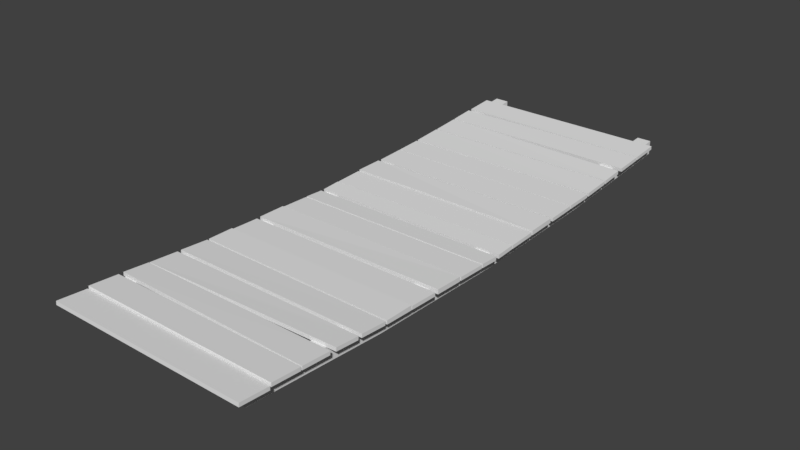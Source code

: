 # Source: flying_bridge_part1.blend  (saved by Blender 2.77.0; exported with 4.5.12 LTS)
import bpy
from mathutils import Matrix  # noqa: F401  (used for matrix-valued properties, if any)

bpy.ops.wm.read_factory_settings(use_empty=True)
scene = bpy.context.scene
scene.name = 'Scene'

# ---- collections
col_collection_5 = bpy.data.collections.new('Collection 5'); scene.collection.children.link(col_collection_5)

# ---- world
world_world = bpy.data.worlds.new('World'); scene.world = world_world
world_world.color = (0.05088, 0.05088, 0.05088)
world_world.use_sun_shadow = False
world_world.sun_shadow_jitter_overblur = 0.0
world_world.cycles.sampling_method = 'MANUAL'

# ---- meshes
me_cube_001 = bpy.data.meshes.new('Cube.001')
me_cube_001.from_pydata([(-0.07839, 3.08, -0.07687), (-0.07839, 3.08, 0.07687), (0.07839, 3.08, -0.07687), (0.07839, 3.08, 0.07687), (-0.07839, 1.54, -0.03218), (0.07839, 1.54, -0.03218), (0.07839, 1.54, -0.1859), (-0.07839, 1.54, -0.1859), (-2.015, 3.08, -0.07687), (-2.015, 3.08, 0.07687), (-1.858, 3.08, -0.07687), (-1.858, 3.08, 0.07687), (-2.015, 1.54, -0.03218), (-1.858, 1.54, -0.03218), (-1.858, 1.54, -0.1859), (-2.015, 1.54, -0.1859), (-0.07839, 2.884, 0.06303), (0.07839, 2.884, 0.06303), (0.07839, 2.884, -0.09072), (-0.07839, 2.884, -0.09072), (-2.015, 2.896, 0.06387), (-1.858, 2.896, 0.06387), (-1.858, 2.896, -0.08987), (-2.015, 2.896, -0.08987), (-2.041, 2.593, 0.03943), (-2.041, 2.59, 0.07863), (-2.041, 2.907, 0.06225), (-2.041, 2.904, 0.1014), (0.1861, 2.593, 0.03943), (0.1861, 2.59, 0.07863), (0.1861, 2.907, 0.06225), (0.1861, 2.904, 0.1014), (-2.041, 2.266, 0.01639), (-2.041, 2.263, 0.05558), (-2.041, 2.541, 0.0392), (-2.041, 2.539, 0.0784), (0.1861, 2.266, 0.01639), (0.1861, 2.263, 0.05558), (0.1861, 2.58, 0.0392), (0.1861, 2.577, 0.0784), (-2.041, 1.936, -0.008872), (-2.041, 1.933, 0.03033), (-2.041, 2.25, 0.01395), (-2.041, 2.248, 0.05314), (0.1861, 1.936, -0.008872), (0.1861, 1.933, 0.03033), (0.1861, 2.193, 0.01395), (0.1861, 2.19, 0.05314), (-2.041, 1.578, -0.03183), (-2.041, 1.576, 0.007363), (-2.041, 1.916, -0.009017), (-2.041, 1.913, 0.03018), (0.1861, 1.602, -0.03183), (0.1861, 1.599, 0.007363), (0.1861, 1.916, -0.009017), (0.1861, 1.913, 0.03018), (-2.041, 1.263, -0.04559), (-2.041, 1.262, -0.00631), (-2.041, 1.555, -0.03438), (-2.041, 1.553, 0.004896), (0.1861, 1.263, -0.04559), (0.1861, 1.262, -0.00631), (0.1861, 1.578, -0.03438), (0.1861, 1.577, 0.004896), (-2.041, 0.9361, -0.05749), (-2.041, 0.9347, -0.01821), (-2.041, 1.251, -0.04628), (-2.041, 1.25, -0.007008), (0.1861, 0.9361, -0.05749), (0.1861, 0.9347, -0.01821), (0.1861, 1.251, -0.04628), (0.1861, 1.25, -0.007008), (-2.041, 0.5793, -0.06713), (-2.041, 0.5779, -0.01721), (-2.041, 0.8905, -0.06444), (-2.041, 0.8891, -0.01451), (0.1861, 0.5793, -0.06713), (0.1861, 0.5779, -0.01721), (0.1861, 0.8941, -0.05593), (0.1861, 0.8927, -0.005999), (-2.041, 0.2473, -0.07816), (-2.041, 0.2459, -0.03888), (-2.041, 0.5621, -0.06695), (-2.041, 0.5607, -0.02767), (0.1861, 0.2473, -0.07816), (0.1861, 0.2459, -0.03888), (0.1861, 0.5621, -0.06695), (0.1861, 0.5607, -0.02767), (-2.041, 0.02244, -0.08918), (-2.041, 0.02104, -0.04663), (-2.041, 0.2356, -0.07797), (-2.041, 0.2342, -0.03542), (0.1861, 0.02244, -0.08918), (0.1861, 0.02104, -0.04663), (0.1861, 0.2356, -0.07797), (0.1861, 0.2342, -0.03542), (-0.07839, -3.08, -0.07687), (-0.07839, -3.08, 0.07687), (0.07839, -3.08, -0.07687), (0.07839, -3.08, 0.07687), (-0.07839, 0.0, -0.2266), (-0.07839, 0.0, -0.07286), (0.07839, 0.0, -0.07286), (0.07839, 0.0, -0.2266), (-0.07839, -1.54, -0.03218), (0.07839, -1.54, -0.03218), (0.07839, -1.54, -0.1859), (-0.07839, -1.54, -0.1859), (-2.015, -3.08, -0.07687), (-2.015, -3.08, 0.07687), (-1.858, -3.08, -0.07687), (-1.858, -3.08, 0.07687), (-2.015, 0.0, -0.2266), (-2.015, 0.0, -0.07286), (-1.858, 0.0, -0.07286), (-1.858, 0.0, -0.2266), (-2.015, -1.54, -0.03218), (-1.858, -1.54, -0.03218), (-1.858, -1.54, -0.1859), (-2.015, -1.54, -0.1859), (-0.07839, -2.884, 0.06303), (0.07839, -2.884, 0.06303), (0.07839, -2.884, -0.09072), (-0.07839, -2.884, -0.09072), (-2.015, -2.896, 0.06387), (-1.858, -2.896, 0.06387), (-1.858, -2.896, -0.08987), (-2.015, -2.896, -0.08987), (-2.041, -2.593, 0.03943), (-2.041, -2.59, 0.07863), (-2.041, -2.907, 0.06225), (-2.041, -2.904, 0.1014), (0.1861, -2.593, 0.03943), (0.1861, -2.59, 0.07863), (0.1861, -2.907, 0.06225), (0.1861, -2.904, 0.1014), (-2.041, -2.266, 0.01639), (-2.041, -2.263, 0.05558), (-2.041, -2.541, 0.0392), (-2.041, -2.539, 0.0784), (0.1861, -2.266, 0.01639), (0.1861, -2.263, 0.05558), (0.1861, -2.58, 0.0392), (0.1861, -2.577, 0.0784), (-2.041, -1.936, -0.008872), (-2.041, -1.933, 0.03033), (-2.041, -2.255, 0.01395), (-2.041, -2.252, 0.05314), (0.1861, -1.936, -0.008872), (0.1861, -1.933, 0.03033), (0.1861, -2.198, 0.01395), (0.1861, -2.195, 0.05314), (-2.041, -1.578, -0.03183), (-2.041, -1.576, 0.007363), (-2.041, -1.894, -0.009017), (-2.041, -1.891, 0.03018), (0.1861, -1.602, -0.03183), (0.1861, -1.599, 0.007363), (0.1861, -1.894, -0.009017), (0.1861, -1.891, 0.03018), (-2.041, -1.263, -0.04559), (-2.041, -1.262, 0.005141), (-2.041, -1.555, -0.03438), (-2.041, -1.553, 0.007556), (0.1861, -1.263, -0.04559), (0.1861, -1.262, 0.005141), (0.1861, -1.578, -0.03438), (0.1861, -1.577, 0.006841), (-2.041, -0.9361, -0.05749), (-2.041, -0.9347, -0.01821), (-2.041, -1.251, -0.04628), (-2.041, -1.25, -0.007008), (0.1861, -0.9361, -0.05749), (0.1861, -0.9347, -0.01821), (0.1861, -1.251, -0.04628), (0.1861, -1.25, -0.007008), (-2.041, -0.5793, -0.06713), (-2.041, -0.5779, -0.01721), (-2.041, -0.8905, -0.06444), (-2.041, -0.8891, -0.01451), (0.1861, -0.5793, -0.06713), (0.1861, -0.5779, -0.01721), (0.1861, -0.8941, -0.05593), (0.1861, -0.8927, -0.005999), (-2.041, -0.2473, -0.07816), (-2.041, -0.2459, -0.03888), (-2.041, -0.5621, -0.06695), (-2.041, -0.5607, -0.02767), (0.1861, -0.2473, -0.07816), (0.1861, -0.2459, -0.03888), (0.1861, -0.5621, -0.06695), (0.1861, -0.5607, -0.02767), (-2.041, -0.02244, -0.08918), (-2.041, -0.02104, -0.04663), (-2.041, -0.2356, -0.07797), (-2.041, -0.2342, -0.03542), (0.1861, -0.02244, -0.08918), (0.1861, -0.02104, -0.04663), (0.1861, -0.2356, -0.07797), (0.1861, -0.2342, -0.03542), (-2.041, -2.919, 0.03943), (-2.041, -2.916, 0.07863), (-2.041, -3.233, 0.06225), (-2.041, -3.23, 0.1014), (0.1861, -2.919, 0.03943), (0.1861, -2.916, 0.07863), (0.1861, -3.233, 0.06225), (0.1861, -3.23, 0.1014)], [], [(19, 16, 1, 0), (16, 17, 3, 1), (17, 18, 2, 3), (18, 19, 0, 2), (0, 1, 3, 2), (103, 100, 7, 6), (102, 103, 6, 5), (101, 102, 5, 4), (100, 101, 4, 7), (23, 20, 9, 8), (20, 21, 11, 9), (21, 22, 10, 11), (22, 23, 8, 10), (8, 9, 11, 10), (115, 112, 15, 14), (114, 115, 14, 13), (113, 114, 13, 12), (112, 113, 12, 15), (6, 7, 19, 18), (5, 6, 18, 17), (4, 5, 17, 16), (7, 4, 16, 19), (14, 15, 23, 22), (13, 14, 22, 21), (12, 13, 21, 20), (15, 12, 20, 23), (25, 27, 26, 24), (27, 31, 30, 26), (31, 29, 28, 30), (29, 25, 24, 28), (24, 26, 30, 28), (29, 31, 27, 25), (33, 35, 34, 32), (35, 39, 38, 34), (39, 37, 36, 38), (37, 33, 32, 36), (32, 34, 38, 36), (37, 39, 35, 33), (41, 43, 42, 40), (43, 47, 46, 42), (47, 45, 44, 46), (45, 41, 40, 44), (40, 42, 46, 44), (45, 47, 43, 41), (49, 51, 50, 48), (51, 55, 54, 50), (55, 53, 52, 54), (53, 49, 48, 52), (48, 50, 54, 52), (53, 55, 51, 49), (57, 59, 58, 56), (59, 63, 62, 58), (63, 61, 60, 62), (61, 57, 56, 60), (56, 58, 62, 60), (61, 63, 59, 57), (65, 67, 66, 64), (67, 71, 70, 66), (71, 69, 68, 70), (69, 65, 64, 68), (64, 66, 70, 68), (69, 71, 67, 65), (73, 75, 74, 72), (75, 79, 78, 74), (79, 77, 76, 78), (77, 73, 72, 76), (72, 74, 78, 76), (77, 79, 75, 73), (81, 83, 82, 80), (83, 87, 86, 82), (87, 85, 84, 86), (85, 81, 80, 84), (80, 82, 86, 84), (85, 87, 83, 81), (89, 91, 90, 88), (91, 95, 94, 90), (95, 93, 92, 94), (93, 89, 88, 92), (88, 90, 94, 92), (93, 95, 91, 89), (123, 96, 97, 120), (120, 97, 99, 121), (121, 99, 98, 122), (122, 98, 96, 123), (96, 98, 99, 97), (103, 106, 107, 100), (102, 105, 106, 103), (101, 104, 105, 102), (100, 107, 104, 101), (127, 108, 109, 124), (124, 109, 111, 125), (125, 111, 110, 126), (126, 110, 108, 127), (108, 110, 111, 109), (115, 118, 119, 112), (114, 117, 118, 115), (113, 116, 117, 114), (112, 119, 116, 113), (106, 122, 123, 107), (105, 121, 122, 106), (104, 120, 121, 105), (107, 123, 120, 104), (118, 126, 127, 119), (117, 125, 126, 118), (116, 124, 125, 117), (119, 127, 124, 116), (129, 128, 130, 131), (131, 130, 134, 135), (135, 134, 132, 133), (133, 132, 128, 129), (128, 132, 134, 130), (133, 129, 131, 135), (137, 136, 138, 139), (139, 138, 142, 143), (143, 142, 140, 141), (141, 140, 136, 137), (136, 140, 142, 138), (141, 137, 139, 143), (145, 144, 146, 147), (147, 146, 150, 151), (151, 150, 148, 149), (149, 148, 144, 145), (144, 148, 150, 146), (149, 145, 147, 151), (153, 152, 154, 155), (155, 154, 158, 159), (159, 158, 156, 157), (157, 156, 152, 153), (152, 156, 158, 154), (157, 153, 155, 159), (161, 160, 162, 163), (163, 162, 166, 167), (167, 166, 164, 165), (165, 164, 160, 161), (160, 164, 166, 162), (165, 161, 163, 167), (169, 168, 170, 171), (171, 170, 174, 175), (175, 174, 172, 173), (173, 172, 168, 169), (168, 172, 174, 170), (173, 169, 171, 175), (177, 176, 178, 179), (179, 178, 182, 183), (183, 182, 180, 181), (181, 180, 176, 177), (176, 180, 182, 178), (181, 177, 179, 183), (185, 184, 186, 187), (187, 186, 190, 191), (191, 190, 188, 189), (189, 188, 184, 185), (184, 188, 190, 186), (189, 185, 187, 191), (193, 192, 194, 195), (195, 194, 198, 199), (199, 198, 196, 197), (197, 196, 192, 193), (192, 196, 198, 194), (197, 193, 195, 199), (201, 200, 202, 203), (203, 202, 206, 207), (207, 206, 204, 205), (205, 204, 200, 201), (200, 204, 206, 202), (205, 201, 203, 207)])
me_cube_001.use_remesh_preserve_volume = False
me_cube_001.use_remesh_preserve_attributes = False
me_cube_001.use_mirror_vertex_groups = False
me_cube_001.update()

# ---- objects
ob_cube = bpy.data.objects.new('Cube', me_cube_001)

# ---- transforms, parenting, visibility, modifiers, constraints
ob_cube.location = (-0.02286, -0.06453, 0.01464)
ob_cube.lineart.crease_threshold = 0.0

# ---- collection membership
col_collection_5.objects.link(ob_cube)

# ---- scene / render settings (as saved in the file)
scene.frame_start = 1; scene.frame_end = 250; scene.frame_set(1)
scene.render.engine = 'BLENDER_EEVEE_NEXT'
scene.render.resolution_percentage = 50
scene.render.dither_intensity = 0.0
scene.cycles.use_denoising = False
scene.cycles.samples = 128
scene.cycles.sampling_pattern = 'TABULATED_SOBOL'
scene.cycles.light_sampling_threshold = 0.0
scene.cycles.use_adaptive_sampling = False
scene.cycles.use_light_tree = False
scene.cycles.blur_glossy = 0.0
scene.cycles.sample_clamp_indirect = 0.0
scene.view_settings.view_transform = 'Standard'
bpy.context.view_layer.update()

# ---- added for rendering (the .blend has no active camera and no usable light): camera, sun
cam_auto = bpy.data.cameras.new('AutoCamera')
cam_auto.lens = 50.0
cam_auto.sensor_width = 36.0
cam_auto.clip_end = 1000.0
ob_auto_camera = bpy.data.objects.new('AutoCamera', cam_auto)
scene.collection.objects.link(ob_auto_camera)
ob_auto_camera.location = (5.25054, -7.58207, 4.9126)
ob_auto_camera.rotation_euler = (1.09748, -7.21219e-08, 0.694738)
scene.camera = ob_auto_camera
light_auto_sun = bpy.data.lights.new('AutoSun', 'SUN')
light_auto_sun.energy = 3.0
light_auto_sun.angle = 0.0523599
ob_auto_sun = bpy.data.objects.new('AutoSun', light_auto_sun)
scene.collection.objects.link(ob_auto_sun)
ob_auto_sun.rotation_euler = (0.872665, 0.174533, 0.523599)
bpy.context.view_layer.update()
